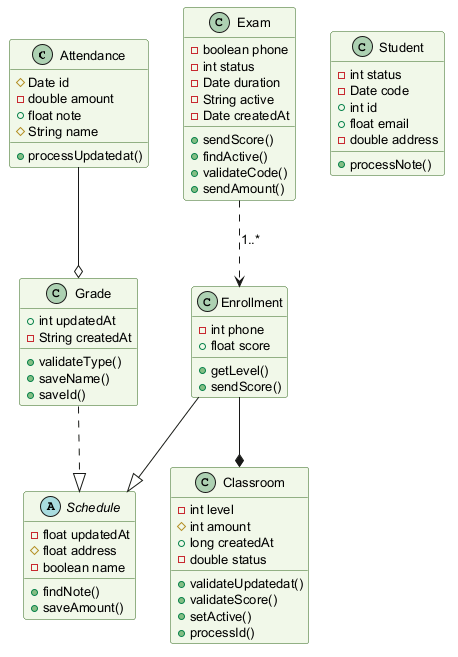

The diagram above was rendered by PlantUML. Its source (embedded in the PNG):
@startuml
skinparam backgroundColor #FFFFFF
skinparam classBackgroundColor #F1F8E9
skinparam classBorderColor #33691E
skinparam defaultFontSize 13
class Attendance {
  #Date id
  -double amount
  +float note
  #String name
  +processUpdatedat()
}
class Student {
  -int status
  -Date code
  +int id
  +float email
  -double address
  +processNote()
}
class Exam {
  -boolean phone
  -int status
  -Date duration
  -String active
  -Date createdAt
  +sendScore()
  +findActive()
  +validateCode()
  +sendAmount()
}
class Enrollment {
  -int phone
  +float score
  +getLevel()
  +sendScore()
}
class Grade {
  +int updatedAt
  -String createdAt
  +validateType()
  +saveName()
  +saveId()
}
class Classroom {
  -int level
  #int amount
  +long createdAt
  -double status
  +validateUpdatedat()
  +validateScore()
  +setActive()
  +processId()
}
abstract class Schedule {
  -float updatedAt
  #float address
  -boolean name
  +findNote()
  +saveAmount()
}
Enrollment --* Classroom
Grade ..|> Schedule
Enrollment --|> Schedule
Attendance --o Grade
Exam ..> Enrollment : "1..*"
@enduml